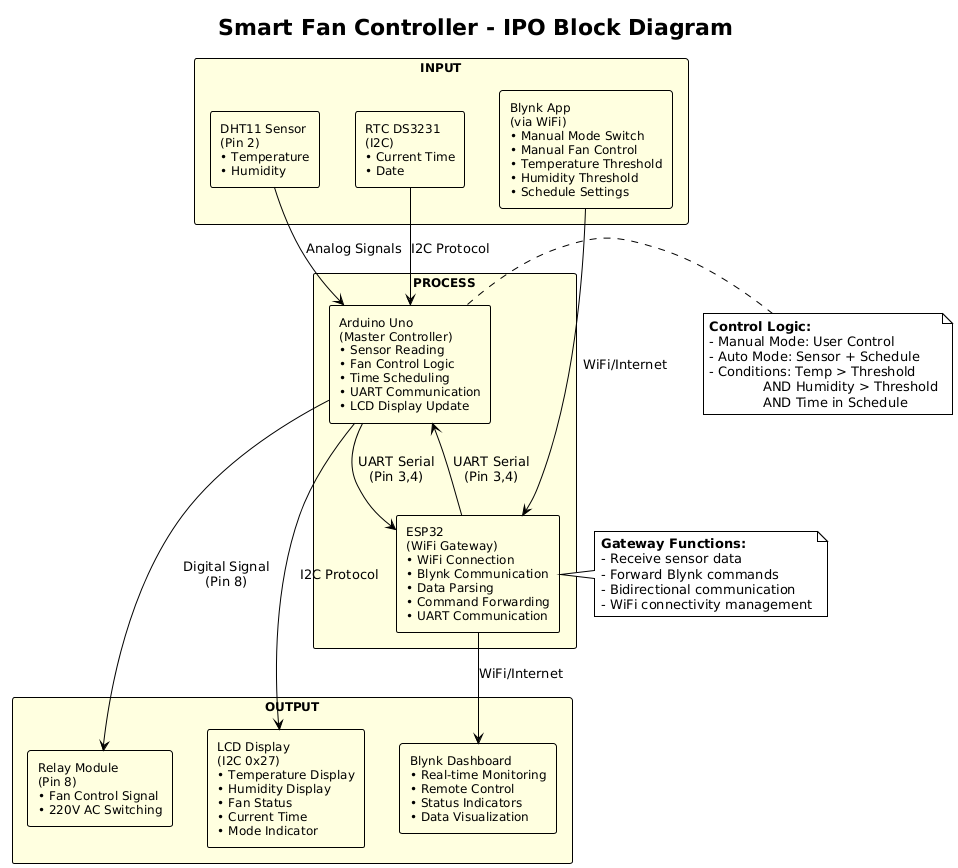

The diagram above was rendered by PlantUML. Its source (embedded in the PNG):
@startuml
!theme plain
skinparam backgroundColor white
skinparam componentStyle rectangle
skinparam rectangle {
    BackgroundColor lightyellow
    BorderColor black
    FontSize 12
}

title Smart Fan Controller - IPO Block Diagram

' Input Components
rectangle "INPUT" as INPUT {
    rectangle "DHT11 Sensor\n(Pin 2)\n• Temperature\n• Humidity" as DHT11
    
    rectangle "RTC DS3231\n(I2C)\n• Current Time\n• Date" as RTC
    
    rectangle "Blynk App\n(via WiFi)\n• Manual Mode Switch\n• Manual Fan Control\n• Temperature Threshold\n• Humidity Threshold\n• Schedule Settings" as BLYNK
}

' Process Components
rectangle "PROCESS" as PROCESS {
    rectangle "Arduino Uno\n(Master Controller)\n• Sensor Reading\n• Fan Control Logic\n• Time Scheduling\n• UART Communication\n• LCD Display Update" as ARDUINO
    
    rectangle "ESP32\n(WiFi Gateway)\n• WiFi Connection\n• Blynk Communication\n• Data Parsing\n• Command Forwarding\n• UART Communication" as ESP32
}

' Output Components
rectangle "OUTPUT" as OUTPUT {
    rectangle "Relay Module\n(Pin 8)\n• Fan Control Signal\n• 220V AC Switching" as RELAY
    
    rectangle "LCD Display\n(I2C 0x27)\n• Temperature Display\n• Humidity Display\n• Fan Status\n• Current Time\n• Mode Indicator" as LCD
    
    rectangle "Blynk Dashboard\n• Real-time Monitoring\n• Remote Control\n• Status Indicators\n• Data Visualization" as DASHBOARD
}

' Data Flow Arrows
DHT11 --> ARDUINO : "Analog Signals"
RTC --> ARDUINO : "I2C Protocol"
BLYNK --> ESP32 : "WiFi/Internet"
ESP32 --> ARDUINO : "UART Serial\n(Pin 3,4)"
ARDUINO --> ESP32 : "UART Serial\n(Pin 3,4)"

ARDUINO --> RELAY : "Digital Signal\n(Pin 8)"
ARDUINO --> LCD : "I2C Protocol"
ESP32 --> DASHBOARD : "WiFi/Internet"

' Internal Process Flow
note right of ARDUINO
**Control Logic:**
- Manual Mode: User Control
- Auto Mode: Sensor + Schedule
- Conditions: Temp > Threshold
             AND Humidity > Threshold
             AND Time in Schedule
end note

note right of ESP32
**Gateway Functions:**
- Receive sensor data
- Forward Blynk commands
- Bidirectional communication
- WiFi connectivity management
end note
@enduml